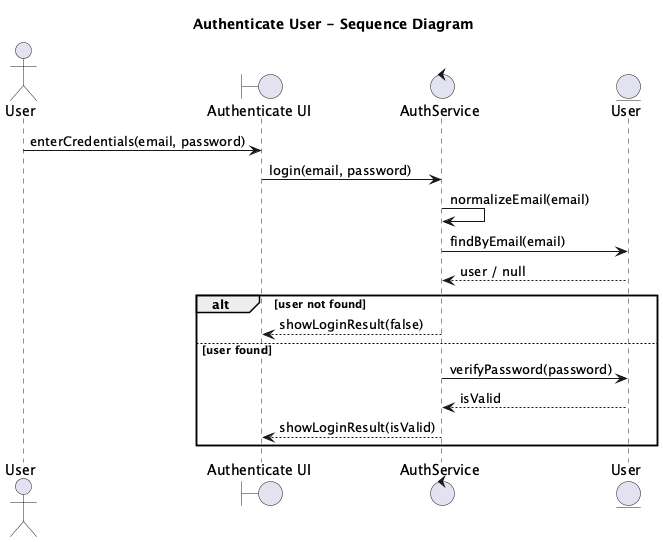

The diagram above was rendered by PlantUML. Its source (embedded in the PNG):
@startuml
title Authenticate User - Sequence Diagram

actor "User" as A
boundary "Authenticate UI" as UI
control "AuthService" as AS
entity "User" as U

A -> UI: enterCredentials(email, password)
UI -> AS: login(email, password)

AS -> AS: normalizeEmail(email)
AS -> U: findByEmail(email)
U --> AS: user / null

alt user not found
  AS --> UI: showLoginResult(false)
else user found
  AS -> U: verifyPassword(password)
  U --> AS: isValid
  AS --> UI: showLoginResult(isValid)
end

@enduml